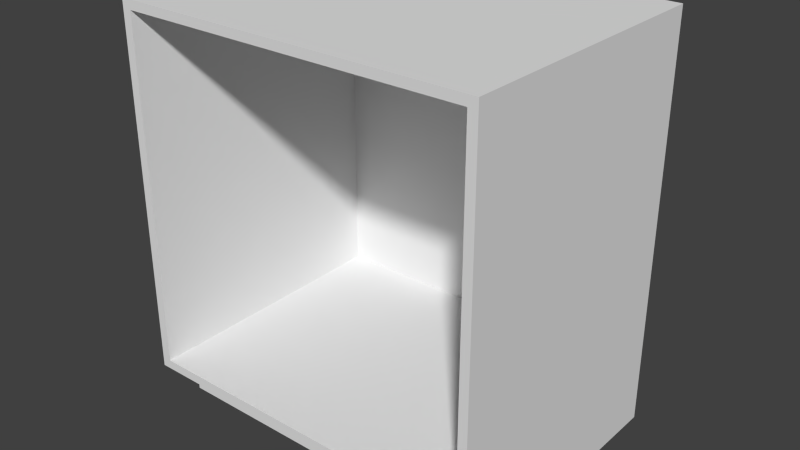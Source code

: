 # Source: Base_Carcass.blend  (saved by Blender 2.76.0; exported with 4.5.12 LTS)
import bpy
from mathutils import Matrix  # noqa: F401  (used for matrix-valued properties, if any)

bpy.ops.wm.read_factory_settings(use_empty=True)
scene = bpy.context.scene
scene.name = 'Scene'

# ---- collections
col_collection_1 = bpy.data.collections.new('Collection 1'); scene.collection.children.link(col_collection_1)

# ---- world
world_world = bpy.data.worlds.new('World'); scene.world = world_world
world_world.color = (0.05088, 0.05088, 0.05088)
world_world.use_sun_shadow = False
world_world.sun_shadow_jitter_overblur = 0.0
world_world.cycles.sampling_method = 'MANUAL'
world_world.cycles.sample_map_resolution = 256

# ---- meshes
me_base_point = bpy.data.meshes.new('Base Point')
me_base_point.from_pydata([(0.0, 0.0, 0.0)], [], [])
me_base_point.use_remesh_preserve_volume = False
me_base_point.use_remesh_preserve_attributes = False
me_base_point.use_mirror_vertex_groups = False
me_base_point.update()
me_base_carcass = bpy.data.meshes.new('Base Carcass')
me_base_carcass.from_pydata([(0.0, 0.0, 0.1016), (0.0, -0.5842, 0.1016), (0.762, -0.5842, 0.1016), (0.762, 0.0, 0.1016), (0.0, 0.0, 0.8636), (0.0, -0.5842, 0.8636), (0.762, -0.5842, 0.8636), (0.762, 0.0, 0.8636), (0.0, -0.5016, 0.1016), (0.762, -0.5016, 0.1016), (0.0, -0.5016, 0.8636), (0.762, -0.5016, 0.8636), (0.762, 0.0, 0.0), (0.0, 0.0, 0.0), (0.762, -0.5016, 0.0), (0.0, -0.5016, 0.0), (0.7429, 0.0, 0.1016), (0.01905, 0.0, 0.1016), (0.01905, -0.5842, 0.1016), (0.743, -0.5842, 0.1016), (0.01905, 0.0, 0.8636), (0.743, 0.0, 0.8636), (0.7429, -0.5842, 0.8636), (0.01905, -0.5842, 0.8636), (0.01905, -0.5016, 0.8636), (0.743, -0.5016, 0.8636), (0.7429, -0.5016, 0.1016), (0.01905, -0.5016, 0.1016), (0.7429, 0.0, 0.0), (0.01905, 0.0, 0.0), (0.7429, -0.5016, 0.0), (0.01905, -0.5016, 0.0), (0.0, 0.0, 0.1207), (0.0, 0.0, 0.8446), (0.0, -0.5842, 0.8446), (0.0, -0.5842, 0.1207), (0.762, -0.5842, 0.8446), (0.762, -0.5842, 0.1207), (0.762, 0.0, 0.8446), (0.762, 0.0, 0.1207), (0.762, -0.5016, 0.1207), (0.762, -0.5016, 0.8446), (0.0, -0.5016, 0.1207), (0.0, -0.5016, 0.8446), (0.01905, 0.0, 0.8446), (0.01905, 0.0, 0.1207), (0.7429, 0.0, 0.8446), (0.7429, 0.0, 0.1207), (0.01905, -0.5842, 0.1207), (0.01905, -0.5842, 0.8446), (0.7429, -0.5842, 0.1207), (0.7429, -0.5842, 0.8446), (0.01905, -0.0127, 0.1207), (0.01905, -0.0127, 0.8446), (0.7429, -0.0127, 0.1207), (0.7429, -0.0127, 0.8446)], [], [(26, 9, 2, 19), (25, 22, 6, 11), (43, 34, 5, 10), (51, 36, 6, 22), (41, 38, 7, 11), (47, 39, 3, 16), (36, 41, 11, 6), (33, 43, 10, 4), (21, 25, 11, 7), (8, 0, 13, 15), (28, 12, 14, 30), (27, 8, 15, 31), (16, 3, 12, 28), (3, 9, 14, 12), (0, 17, 29, 13), (17, 16, 28, 29), (9, 26, 30, 14), (26, 27, 31, 30), (13, 29, 31, 15), (29, 28, 30, 31), (4, 10, 24, 20), (20, 24, 25, 21), (32, 45, 17, 0), (45, 47, 16, 17), (34, 49, 23, 5), (49, 51, 22, 23), (10, 5, 23, 24), (24, 23, 22, 25), (8, 27, 18, 1), (27, 26, 19, 18), (18, 19, 50, 48), (51, 49, 53, 55), (1, 18, 48, 35), (35, 48, 49, 34), (20, 21, 46, 44), (44, 46, 47, 45), (4, 20, 44, 33), (33, 44, 45, 32), (0, 8, 42, 32), (32, 42, 43, 33), (2, 9, 40, 37), (37, 40, 41, 36), (21, 7, 38, 46), (46, 38, 39, 47), (9, 3, 39, 40), (40, 39, 38, 41), (19, 2, 37, 50), (50, 37, 36, 51), (8, 1, 35, 42), (42, 35, 34, 43), (52, 54, 55, 53), (50, 51, 55, 54), (49, 48, 52, 53), (48, 50, 54, 52)])
me_base_carcass.polygons.foreach_set('material_index', [0, 0, 0, 2, 0, 0, 0, 0, 0, 0, 0, 0, 0, 0, 0, 0, 0, 0, 0, 0, 0, 0, 0, 0, 2, 2, 0, 0, 0, 0, 2, 1, 2, 2, 0, 0, 0, 0, 0, 0, 0, 0, 0, 0, 0, 0, 2, 2, 0, 0, 1, 1, 1, 1])
_uv = me_base_carcass.uv_layers.new(name='UVMap')
_uv.uv.foreach_set('vector', [0.8019, 0.007772, 0.8019, 0.0, 0.8333, 0.0, 0.8333, 0.007772, 0.1702, 0.4739, 0.1702, 0.5547, 0.1502, 0.5547, 0.1502, 0.4739, 0.8752, 0.4399, 0.8752, 0.3681, 0.893, 0.3681, 0.893, 0.4399, 0.09188, 0.2351, 0.09188, 0.2555, 0.06996, 0.2555, 0.06996, 0.2351, 0.08557, 0.4294, 0.08557, 0.8744, 0.06744, 0.8744, 0.06744, 0.4294, 0.1646, 0.5555, 0.1646, 0.5691, 0.1501, 0.5691, 0.1501, 0.5555, 0.08557, 0.3562, 0.08557, 0.4294, 0.06744, 0.4294, 0.06744, 0.3562, 0.8752, 0.8764, 0.8752, 0.4399, 0.893, 0.4399, 0.893, 0.8764, 0.1702, -0.01724, 0.1702, 0.4739, 0.1502, 0.4739, 0.1502, -0.01724, 0.1819, 0.4399, 0.1819, 0.8764, 0.08706, 0.8764, 0.08706, 0.4399, 0.9783, 0.614, 0.9783, 0.6218, 0.7874, 0.6218, 0.7874, 0.614, 0.7275, 0.4442, 0.7531, 0.4442, 0.7531, 0.5714, 0.7275, 0.5714, 0.1501, 0.5555, 0.1501, 0.5691, 0.07233, 0.5691, 0.07233, 0.5555, 0.7924, 0.8744, 0.7924, 0.4294, 0.8891, 0.4294, 0.8891, 0.8744, 0.1501, 0.02544, 0.1501, 0.03903, 0.07233, 0.03903, 0.07233, 0.02544, 0.1501, 0.03903, 0.1501, 0.5555, 0.07233, 0.5555, 0.07233, 0.03903, -0.27, 0.4442, -0.2444, 0.4442, -0.2444, 0.5714, -0.27, 0.5714, -0.2444, 0.4442, 0.7275, 0.4442, 0.7275, 0.5714, -0.2444, 0.5714, 0.9783, 0.3109, 0.9783, 0.3187, 0.7874, 0.3187, 0.7874, 0.3109, 0.9783, 0.3187, 0.9783, 0.614, 0.7874, 0.614, 0.7874, 0.3187, 0.9502, -0.01724, 0.9502, 0.4739, 0.9302, 0.4739, 0.9302, -0.01724, 0.9302, -0.01724, 0.9302, 0.4739, 0.1702, 0.4739, 0.1702, -0.01724, 0.1646, 0.02544, 0.1646, 0.03903, 0.1501, 0.03903, 0.1501, 0.02544, 0.1646, 0.03903, 0.1646, 0.5555, 0.1501, 0.5555, 0.1501, 0.03903, 0.06975, 0.3478, 0.06975, 0.3694, 0.0466, 0.3694, 0.0466, 0.3478, 0.8378, 0.01526, 0.03181, 0.01526, 0.03181, -0.007488, 0.8378, -0.007488, 0.9502, 0.4739, 0.9502, 0.5547, 0.9302, 0.5547, 0.9302, 0.4739, 0.9302, 0.4739, 0.9302, 0.5547, 0.1702, 0.5547, 0.1702, 0.4739, 0.8019, 0.3109, 0.8019, 0.3031, 0.8333, 0.3031, 0.8333, 0.3109, 0.8019, 0.3031, 0.8019, 0.007772, 0.8333, 0.007772, 0.8333, 0.3031, 1.04, 0.3241, -0.1703, 0.3241, -0.1703, 0.2899, 1.04, 0.2899, 0.06673, 0.3828, 0.8225, 0.3828, 0.8225, 0.9391, 0.06673, 0.9391, 0.9728, 0.3478, 0.9728, 0.3694, 0.9496, 0.3694, 0.9496, 0.3478, 0.9496, 0.3478, 0.9496, 0.3694, 0.06975, 0.3694, 0.06975, 0.3478, 0.7332, 0.03903, 0.7332, 0.5555, 0.7186, 0.5555, 0.7186, 0.03903, 0.7186, 0.03903, 0.7186, 0.5555, 0.1646, 0.5555, 0.1646, 0.03903, 0.7332, 0.02544, 0.7332, 0.03903, 0.7186, 0.03903, 0.7186, 0.02544, 0.7186, 0.02544, 0.7186, 0.03903, 0.1646, 0.03903, 0.1646, 0.02544, 0.1819, 0.8764, 0.1819, 0.4399, 0.1996, 0.4399, 0.1996, 0.8764, 0.1996, 0.8764, 0.1996, 0.4399, 0.8752, 0.4399, 0.8752, 0.8764, 0.7924, 0.3562, 0.7924, 0.4294, 0.7743, 0.4294, 0.7743, 0.3562, 0.7743, 0.3562, 0.7743, 0.4294, 0.08557, 0.4294, 0.08557, 0.3562, 0.7332, 0.5555, 0.7332, 0.5691, 0.7186, 0.5691, 0.7186, 0.5555, 0.7186, 0.5555, 0.7186, 0.5691, 0.1646, 0.5691, 0.1646, 0.5555, 0.7924, 0.4294, 0.7924, 0.8744, 0.7743, 0.8744, 0.7743, 0.4294, 0.7743, 0.4294, 0.7743, 0.8744, 0.08557, 0.8744, 0.08557, 0.4294, 0.9467, 0.2351, 0.9467, 0.2555, 0.9248, 0.2555, 0.9248, 0.2351, 0.9248, 0.2351, 0.9248, 0.2555, 0.09188, 0.2555, 0.09188, 0.2351, 0.1819, 0.4399, 0.1819, 0.3681, 0.1996, 0.3681, 0.1996, 0.4399, 0.1996, 0.4399, 0.1996, 0.3681, 0.8752, 0.3681, 0.8752, 0.4399, 0.01879, 0.8396, 0.01879, 0.07745, 0.8363, 0.07745, 0.8363, 0.8396, 0.2493, 0.3348, 0.8954, 0.3348, 0.8954, 0.8104, 0.2493, 0.8104, 0.7148, 0.9867, 0.08228, 0.9867, 0.08228, 0.5211, 0.7148, 0.5211, 0.2589, 0.4243, 0.9377, 0.4243, 0.9377, 0.924, 0.2589, 0.924])
me_base_carcass.materials.append(None)
me_base_carcass.materials.append(None)
me_base_carcass.materials.append(None)
me_base_carcass.use_remesh_preserve_volume = False
me_base_carcass.use_remesh_preserve_attributes = False
me_base_carcass.use_mirror_vertex_groups = False
me_base_carcass.update()
me_cage = bpy.data.meshes.new('CAGE')
me_cage.from_pydata([(0.0, 0.0, 0.0), (0.0, 0.6096, 0.0), (0.6096, 0.6096, 0.0), (0.6096, 0.0, 0.0), (0.0, 0.0, 0.6096), (0.0, 0.6096, 0.6096), (0.6096, 0.6096, 0.6096), (0.6096, 0.0, 0.6096)], [], [(0, 1, 2, 3), (4, 7, 6, 5), (0, 4, 5, 1), (1, 5, 6, 2), (2, 6, 7, 3), (4, 0, 3, 7)])
me_cage.use_remesh_preserve_volume = False
me_cage.use_remesh_preserve_attributes = False
me_cage.use_mirror_vertex_groups = False
me_cage.update()

# ---- objects
ob_bpassembly_base_carcass = bpy.data.objects.new('BPASSEMBLY.Base Carcass', me_base_point)
ob_empty_base_carcass_toe_kick_height = bpy.data.objects.new('EMPTY.Base Carcass.Toe Kick Height', None)
ob_vpdimz_base_carcass = bpy.data.objects.new('VPDIMZ.Base Carcass', None)
ob_vpdimy_base_carcass = bpy.data.objects.new('VPDIMY.Base Carcass', None)
ob_vpdimx_base_carcass = bpy.data.objects.new('VPDIMX.Base Carcass', None)
ob_mesh_base_carcass_base_carcass = bpy.data.objects.new('MESH.Base Carcass.Base Carcass', me_base_carcass)
ob_cage_base_carcass_cage = bpy.data.objects.new('CAGE.Base Carcass.CAGE', me_cage)

# ---- transforms, parenting, visibility, modifiers, constraints
ob_bpassembly_base_carcass.location = (0.0, 0.0, 0.0)
ob_bpassembly_base_carcass.lineart.crease_threshold = 0.0
ob_empty_base_carcass_toe_kick_height.parent = ob_bpassembly_base_carcass
ob_empty_base_carcass_toe_kick_height.location = (0.0, 0.0, 0.0)
ob_empty_base_carcass_toe_kick_height.lock_location = (True, True, False)
ob_empty_base_carcass_toe_kick_height.lock_rotation = (True, True, True)
ob_empty_base_carcass_toe_kick_height.empty_display_size = 0.0254
ob_empty_base_carcass_toe_kick_height.empty_image_offset = (0.0, 0.0)
ob_empty_base_carcass_toe_kick_height.lineart.crease_threshold = 0.0
ob_vpdimz_base_carcass.parent = ob_bpassembly_base_carcass
ob_vpdimz_base_carcass.location = (0.0, 0.0, 0.8636)
ob_vpdimz_base_carcass.lock_location = (True, True, False)
ob_vpdimz_base_carcass.empty_display_size = 0.3048
ob_vpdimz_base_carcass.empty_image_offset = (0.0, 0.0)
ob_vpdimz_base_carcass.lineart.crease_threshold = 0.0
ob_vpdimy_base_carcass.parent = ob_bpassembly_base_carcass
ob_vpdimy_base_carcass.location = (0.0, -0.5842, 0.0)
ob_vpdimy_base_carcass.lock_location = (True, False, True)
ob_vpdimy_base_carcass.empty_display_size = 0.3048
ob_vpdimy_base_carcass.empty_image_offset = (0.0, 0.0)
ob_vpdimy_base_carcass.lineart.crease_threshold = 0.0
ob_vpdimx_base_carcass.parent = ob_bpassembly_base_carcass
ob_vpdimx_base_carcass.location = (0.762, 0.0, 0.0)
ob_vpdimx_base_carcass.lock_location = (False, True, True)
ob_vpdimx_base_carcass.empty_display_size = 0.3048
ob_vpdimx_base_carcass.empty_image_offset = (0.0, 0.0)
ob_vpdimx_base_carcass.lineart.crease_threshold = 0.0
ob_mesh_base_carcass_base_carcass.parent = ob_bpassembly_base_carcass
ob_mesh_base_carcass_base_carcass.location = (0.0, 0.0, 0.0)
ob_mesh_base_carcass_base_carcass.lock_location = (True, True, True)
ob_mesh_base_carcass_base_carcass.lineart.crease_threshold = 0.0
_vg = ob_mesh_base_carcass_base_carcass.vertex_groups.new(name='X Dimension')
_vg = ob_mesh_base_carcass_base_carcass.vertex_groups.new(name='Y Dimension')
_vg = ob_mesh_base_carcass_base_carcass.vertex_groups.new(name='Z Dimension')
_vg = ob_mesh_base_carcass_base_carcass.vertex_groups.new(name='Toe Kick Height')
_m = ob_mesh_base_carcass_base_carcass.modifiers.new('Hook-VPDIMX.Base Carcass', 'HOOK')
_m.center = (0.762, 0.0, 0.0)
_m.matrix_inverse = ((1.0, 0.0, 0.0, -0.762), (0.0, 1.0, 0.0, 0.0), (0.0, 0.0, 1.0, 0.0), (0.0, 0.0, 0.0, 1.0))
_m.object = ob_vpdimx_base_carcass
_m = ob_mesh_base_carcass_base_carcass.modifiers.new('Hook-VPDIMY.Base Carcass', 'HOOK')
_m.center = (0.0, -0.5842, 0.0)
_m.matrix_inverse = ((1.0, 0.0, 0.0, 0.0), (0.0, 1.0, 0.0, 0.5842), (0.0, 0.0, 1.0, 0.0), (0.0, 0.0, 0.0, 1.0))
_m.object = ob_vpdimy_base_carcass
_m = ob_mesh_base_carcass_base_carcass.modifiers.new('Hook-VPDIMZ.Base Carcass', 'HOOK')
_m.center = (0.0, 0.0, 0.8636)
_m.matrix_inverse = ((1.0, 0.0, 0.0, 0.0), (0.0, 1.0, 0.0, 0.0), (0.0, 0.0, 1.0, -0.8636), (0.0, 0.0, 0.0, 1.0))
_m.object = ob_vpdimz_base_carcass
_m = ob_mesh_base_carcass_base_carcass.modifiers.new('Hook-EMPTY.Base Carcass.Toe Kick Height', 'HOOK')
_m.center = (0.0, 0.0, 0.1016)
_m.matrix_inverse = ((1.0, 0.0, 0.0, 0.0), (0.0, 1.0, 0.0, 0.0), (0.0, 0.0, 1.0, -0.1016), (0.0, 0.0, 0.0, 1.0))
_m.object = ob_empty_base_carcass_toe_kick_height
ob_cage_base_carcass_cage.parent = ob_bpassembly_base_carcass
ob_cage_base_carcass_cage.location = (0.0, 0.0, 0.0)
ob_cage_base_carcass_cage.lock_location = (True, True, True)
ob_cage_base_carcass_cage.lock_rotation = (True, True, True)
ob_cage_base_carcass_cage.visible_camera = False
ob_cage_base_carcass_cage.visible_diffuse = False
ob_cage_base_carcass_cage.visible_glossy = False
ob_cage_base_carcass_cage.visible_transmission = False
ob_cage_base_carcass_cage.visible_shadow = False
ob_cage_base_carcass_cage.display_type = 'WIRE'
ob_cage_base_carcass_cage.lineart.crease_threshold = 0.0
_vg = ob_cage_base_carcass_cage.vertex_groups.new(name='X Dimension')
_vg = ob_cage_base_carcass_cage.vertex_groups.new(name='Y Dimension')
_vg = ob_cage_base_carcass_cage.vertex_groups.new(name='Z Dimension')
_vg = ob_cage_base_carcass_cage.vertex_groups.new(name='Toe Kick Height')
_m = ob_cage_base_carcass_cage.modifiers.new('Hook-VPDIMX.New Assembly', 'HOOK')
_m.center = (0.6096, 0.0, 0.0)
_m.matrix_inverse = ((1.0, 0.0, 0.0, -0.6096), (0.0, 1.0, 0.0, 0.0), (0.0, 0.0, 1.0, 0.0), (0.0, 0.0, 0.0, 1.0))
_m.object = ob_vpdimx_base_carcass
_m = ob_cage_base_carcass_cage.modifiers.new('Hook-VPDIMY.New Assembly', 'HOOK')
_m.center = (0.0, 0.6096, 0.0)
_m.matrix_inverse = ((1.0, 0.0, 0.0, 0.0), (0.0, 1.0, 0.0, -0.6096), (0.0, 0.0, 1.0, 0.0), (0.0, 0.0, 0.0, 1.0))
_m.object = ob_vpdimy_base_carcass
_m = ob_cage_base_carcass_cage.modifiers.new('Hook-VPDIMZ.New Assembly', 'HOOK')
_m.center = (0.0, 0.0, 0.6096)
_m.matrix_inverse = ((1.0, 0.0, 0.0, 0.0), (0.0, 1.0, 0.0, 0.0), (0.0, 0.0, 1.0, -0.6096), (0.0, 0.0, 0.0, 1.0))
_m.object = ob_vpdimz_base_carcass

# ---- collection membership
col_collection_1.objects.link(ob_bpassembly_base_carcass)
col_collection_1.objects.link(ob_empty_base_carcass_toe_kick_height)
col_collection_1.objects.link(ob_vpdimz_base_carcass)
col_collection_1.objects.link(ob_vpdimy_base_carcass)
col_collection_1.objects.link(ob_vpdimx_base_carcass)
col_collection_1.objects.link(ob_mesh_base_carcass_base_carcass)
col_collection_1.objects.link(ob_cage_base_carcass_cage)

# ---- scene / render settings (as saved in the file)
scene.frame_start = 1; scene.frame_end = 250; scene.frame_set(1)
scene.render.engine = 'CYCLES'
scene.render.resolution_percentage = 50
scene.render.dither_intensity = 0.0
scene.cycles.use_denoising = False
scene.cycles.samples = 100
scene.cycles.sampling_pattern = 'TABULATED_SOBOL'
scene.cycles.light_sampling_threshold = 0.0
scene.cycles.use_adaptive_sampling = False
scene.cycles.use_light_tree = False
scene.cycles.caustics_reflective = False
scene.cycles.caustics_refractive = False
scene.cycles.blur_glossy = 0.0
scene.cycles.max_bounces = 6
scene.cycles.pixel_filter_type = 'GAUSSIAN'
scene.cycles.sample_clamp_direct = 1.0
scene.cycles.sample_clamp_indirect = 1.0
scene.view_settings.view_transform = 'Standard'
bpy.context.view_layer.update()

# ---- added for rendering (the .blend has no active camera and no usable light): camera, sun
cam_auto = bpy.data.cameras.new('AutoCamera')
cam_auto.lens = 50.0
cam_auto.sensor_width = 36.0
cam_auto.clip_end = 1000.0
ob_auto_camera = bpy.data.objects.new('AutoCamera', cam_auto)
scene.collection.objects.link(ob_auto_camera)
ob_auto_camera.location = (1.57584, -1.72591, 1.38768)
ob_auto_camera.rotation_euler = (1.09748, -7.21219e-08, 0.694738)
scene.camera = ob_auto_camera
light_auto_sun = bpy.data.lights.new('AutoSun', 'SUN')
light_auto_sun.energy = 3.0
light_auto_sun.angle = 0.0523599
ob_auto_sun = bpy.data.objects.new('AutoSun', light_auto_sun)
scene.collection.objects.link(ob_auto_sun)
ob_auto_sun.rotation_euler = (0.872665, 0.174533, 0.523599)
bpy.context.view_layer.update()
